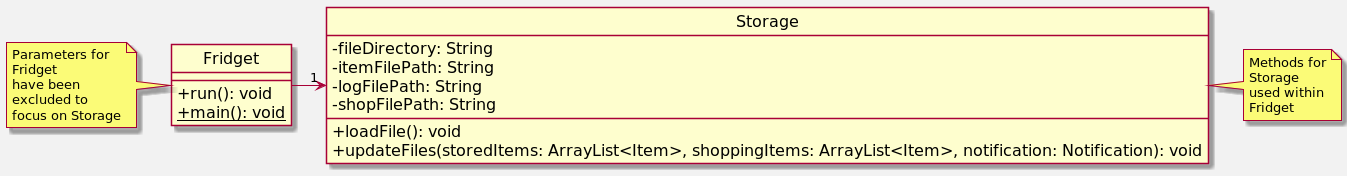

The diagram above was rendered by PlantUML. Its source (embedded in the PNG):
@startuml
hide circle
skinparam classAttributeIconSize 0
skinparam classFontSize 16
skinparam classAttributeFontSize 16
skinparam backgroundColor #f2f2f2

Fridget -> "1" Storage

class Fridget {
    + run(): void
    + {static} main(): void
}

note left
    Parameters for
    Fridget
    have been
    excluded to
    focus on Storage
end note

class Storage {
    - fileDirectory: String
    - itemFilePath: String
    - logFilePath: String
    - shopFilePath: String
    + loadFile(): void
    + updateFiles(storedItems: ArrayList<Item>, shoppingItems: ArrayList<Item>, notification: Notification): void
}

note right
    Methods for
    Storage
    used within
    Fridget
end note

@enduml